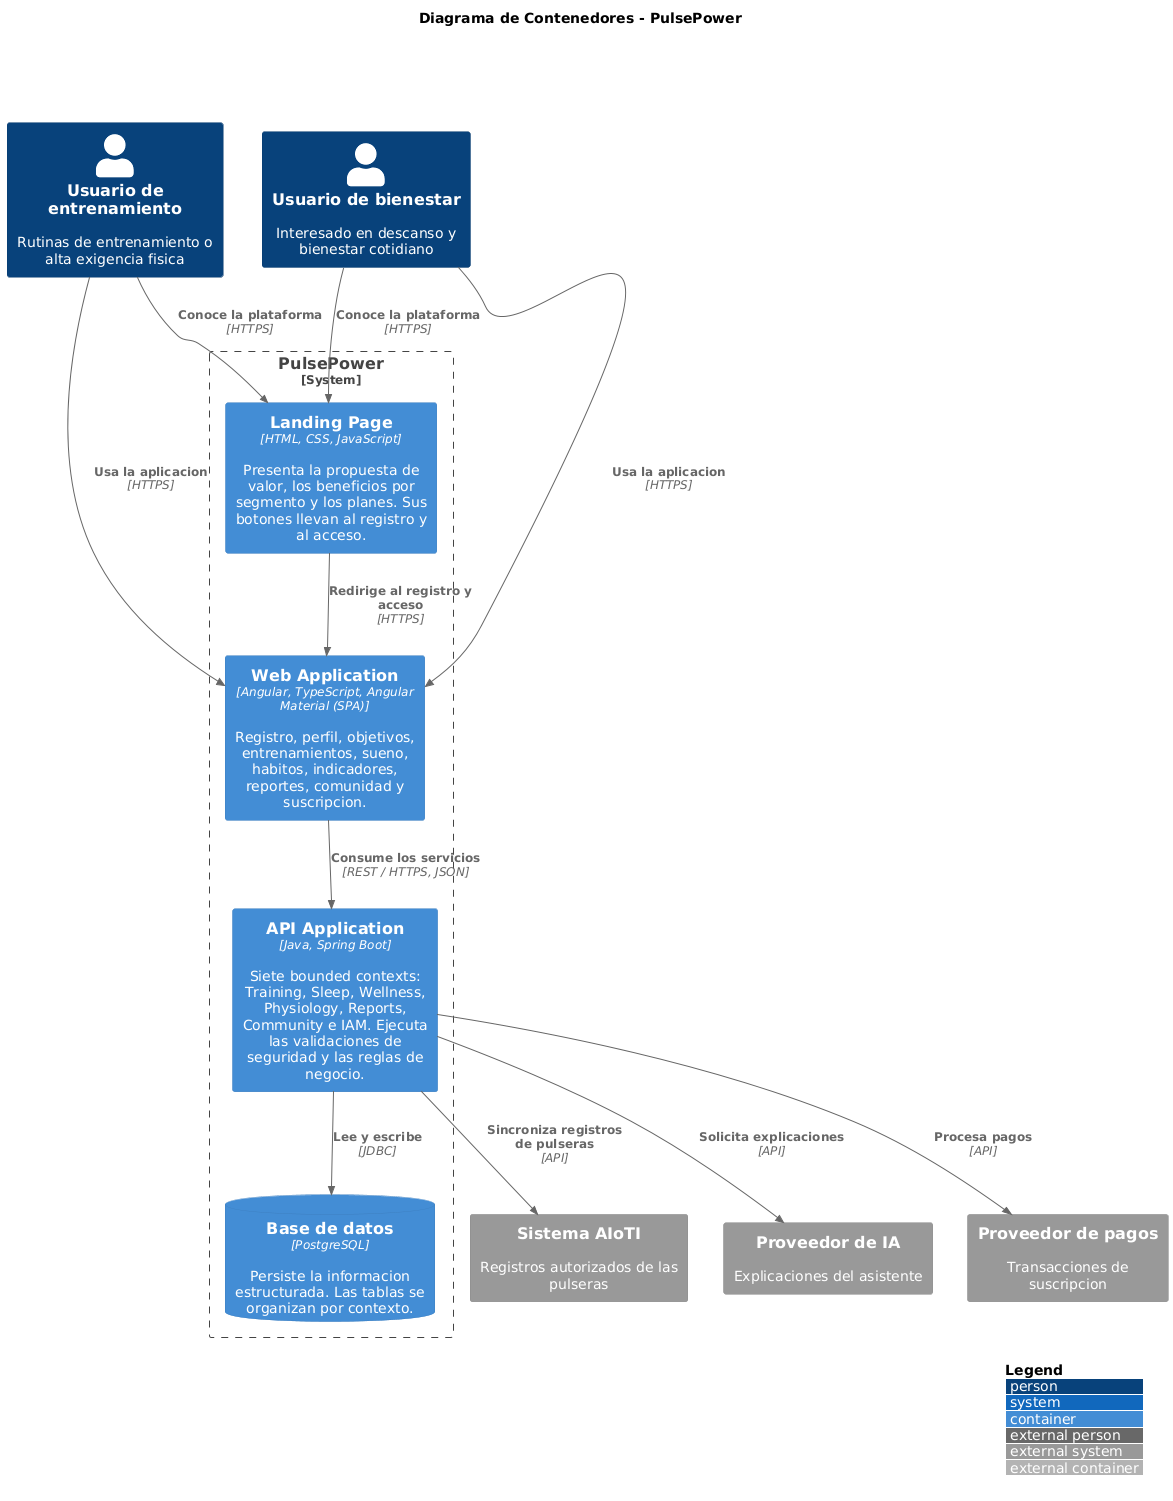

The diagram above was rendered by PlantUML. Its source (embedded in the PNG):
@startuml Software_Architecture_Container_Diagrams
!include <C4/C4_Container>
LAYOUT_WITH_LEGEND()
title Diagrama de Contenedores - PulsePower

Person(trainingUser, "Usuario de entrenamiento", "Rutinas de entrenamiento o alta exigencia fisica")
Person(wellnessUser, "Usuario de bienestar", "Interesado en descanso y bienestar cotidiano")

System_Boundary(pp, "PulsePower") {
  Container(landing, "Landing Page", "HTML, CSS, JavaScript", "Presenta la propuesta de valor, los beneficios por segmento y los planes. Sus botones llevan al registro y al acceso.")
  Container(web, "Web Application", "Angular, TypeScript, Angular Material (SPA)", "Registro, perfil, objetivos, entrenamientos, sueno, habitos, indicadores, reportes, comunidad y suscripcion.")
  Container(api, "API Application", "Java, Spring Boot", "Siete bounded contexts: Training, Sleep, Wellness, Physiology, Reports, Community e IAM. Ejecuta las validaciones de seguridad y las reglas de negocio.")
  ContainerDb(db, "Base de datos", "PostgreSQL", "Persiste la informacion estructurada. Las tablas se organizan por contexto.")
}

System_Ext(aioti, "Sistema AIoTI", "Registros autorizados de las pulseras")
System_Ext(aiProvider, "Proveedor de IA", "Explicaciones del asistente")
System_Ext(paymentProvider, "Proveedor de pagos", "Transacciones de suscripcion")

Rel(trainingUser, landing, "Conoce la plataforma", "HTTPS")
Rel(wellnessUser, landing, "Conoce la plataforma", "HTTPS")
Rel(landing, web, "Redirige al registro y acceso", "HTTPS")
Rel(trainingUser, web, "Usa la aplicacion", "HTTPS")
Rel(wellnessUser, web, "Usa la aplicacion", "HTTPS")
Rel(web, api, "Consume los servicios", "REST / HTTPS, JSON")
Rel(api, db, "Lee y escribe", "JDBC")
Rel(api, aioti, "Sincroniza registros de pulseras", "API")
Rel(api, aiProvider, "Solicita explicaciones", "API")
Rel(api, paymentProvider, "Procesa pagos", "API")
@enduml